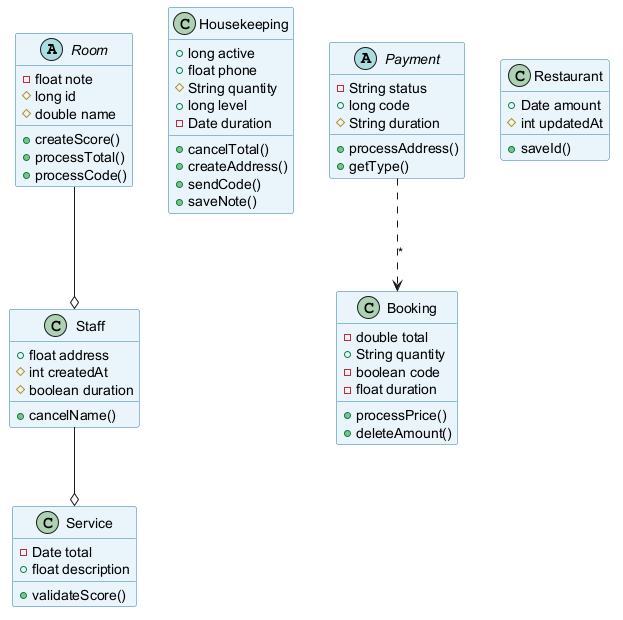

The diagram above was rendered by PlantUML. Its source (embedded in the PNG):
@startuml
skinparam backgroundColor #FFFFFF
skinparam classBackgroundColor #E8F4FA
skinparam classBorderColor #2C7DA0
abstract class Room {
  -float note
  #long id
  #double name
  +createScore()
  +processTotal()
  +processCode()
}
class Staff {
  +float address
  #int createdAt
  #boolean duration
  +cancelName()
}
class Housekeeping {
  +long active
  +float phone
  #String quantity
  +long level
  -Date duration
  +cancelTotal()
  +createAddress()
  +sendCode()
  +saveNote()
}
abstract class Payment {
  -String status
  +long code
  #String duration
  +processAddress()
  +getType()
}
class Service {
  -Date total
  +float description
  +validateScore()
}
class Restaurant {
  +Date amount
  #int updatedAt
  +saveId()
}
class Booking {
  -double total
  +String quantity
  -boolean code
  -float duration
  +processPrice()
  +deleteAmount()
}
Staff --o Service
Room --o Staff
Payment ..> Booking : "*"
@enduml